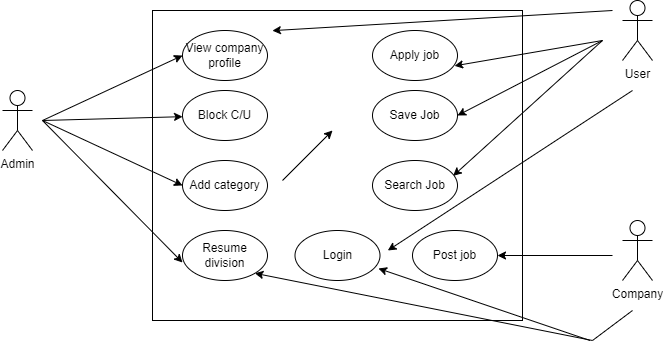

The diagram above was exported from draw.io. Its source (the exported page's mxGraphModel, read from the mxfile embedded in the PNG):
<mxGraphModel dx="782" dy="436" grid="1" gridSize="10" guides="1" tooltips="1" connect="1" arrows="1" fold="1" page="1" pageScale="1" pageWidth="850" pageHeight="1100" math="0" shadow="0">
  <root>
    <mxCell id="0" />
    <mxCell id="1" parent="0" />
    <mxCell id="txtVMAJF4ef39rqYA7k5-1" value="" style="rounded=0;whiteSpace=wrap;html=1;" vertex="1" parent="1">
      <mxGeometry x="250" y="70" width="370" height="310" as="geometry" />
    </mxCell>
    <mxCell id="txtVMAJF4ef39rqYA7k5-2" value="Admin" style="shape=umlActor;verticalLabelPosition=bottom;verticalAlign=top;html=1;outlineConnect=0;" vertex="1" parent="1">
      <mxGeometry x="100" y="150" width="30" height="60" as="geometry" />
    </mxCell>
    <mxCell id="txtVMAJF4ef39rqYA7k5-3" value="User" style="shape=umlActor;verticalLabelPosition=bottom;verticalAlign=top;html=1;outlineConnect=0;" vertex="1" parent="1">
      <mxGeometry x="720" y="60" width="30" height="60" as="geometry" />
    </mxCell>
    <mxCell id="txtVMAJF4ef39rqYA7k5-7" value="Company" style="shape=umlActor;verticalLabelPosition=bottom;verticalAlign=top;html=1;outlineConnect=0;" vertex="1" parent="1">
      <mxGeometry x="720" y="280" width="30" height="60" as="geometry" />
    </mxCell>
    <mxCell id="txtVMAJF4ef39rqYA7k5-8" value="View company profile" style="ellipse;whiteSpace=wrap;html=1;" vertex="1" parent="1">
      <mxGeometry x="280" y="90" width="85" height="50" as="geometry" />
    </mxCell>
    <mxCell id="txtVMAJF4ef39rqYA7k5-9" value="Block C/U" style="ellipse;whiteSpace=wrap;html=1;" vertex="1" parent="1">
      <mxGeometry x="280" y="150" width="85" height="50" as="geometry" />
    </mxCell>
    <mxCell id="txtVMAJF4ef39rqYA7k5-10" value="Add category" style="ellipse;whiteSpace=wrap;html=1;" vertex="1" parent="1">
      <mxGeometry x="280" y="220" width="85" height="50" as="geometry" />
    </mxCell>
    <mxCell id="txtVMAJF4ef39rqYA7k5-11" value="Resume division" style="ellipse;whiteSpace=wrap;html=1;" vertex="1" parent="1">
      <mxGeometry x="280" y="290" width="85" height="50" as="geometry" />
    </mxCell>
    <mxCell id="txtVMAJF4ef39rqYA7k5-13" value="Apply job" style="ellipse;whiteSpace=wrap;html=1;" vertex="1" parent="1">
      <mxGeometry x="470" y="90" width="85" height="50" as="geometry" />
    </mxCell>
    <mxCell id="txtVMAJF4ef39rqYA7k5-14" value="Save Job" style="ellipse;whiteSpace=wrap;html=1;" vertex="1" parent="1">
      <mxGeometry x="470" y="150" width="85" height="50" as="geometry" />
    </mxCell>
    <mxCell id="txtVMAJF4ef39rqYA7k5-15" value="Search Job" style="ellipse;whiteSpace=wrap;html=1;" vertex="1" parent="1">
      <mxGeometry x="470" y="220" width="85" height="50" as="geometry" />
    </mxCell>
    <mxCell id="txtVMAJF4ef39rqYA7k5-16" value="Login" style="ellipse;whiteSpace=wrap;html=1;" vertex="1" parent="1">
      <mxGeometry x="392.5" y="290" width="85" height="50" as="geometry" />
    </mxCell>
    <mxCell id="txtVMAJF4ef39rqYA7k5-17" value="Post job" style="ellipse;whiteSpace=wrap;html=1;" vertex="1" parent="1">
      <mxGeometry x="510" y="290" width="85" height="50" as="geometry" />
    </mxCell>
    <mxCell id="txtVMAJF4ef39rqYA7k5-18" value="" style="endArrow=classic;html=1;rounded=0;entryX=0;entryY=0.5;entryDx=0;entryDy=0;" edge="1" parent="1" target="txtVMAJF4ef39rqYA7k5-8">
      <mxGeometry width="50" height="50" relative="1" as="geometry">
        <mxPoint x="140" y="180" as="sourcePoint" />
        <mxPoint x="430" y="190" as="targetPoint" />
      </mxGeometry>
    </mxCell>
    <mxCell id="txtVMAJF4ef39rqYA7k5-19" value="" style="endArrow=classic;html=1;rounded=0;" edge="1" parent="1" target="txtVMAJF4ef39rqYA7k5-9">
      <mxGeometry width="50" height="50" relative="1" as="geometry">
        <mxPoint x="140" y="180" as="sourcePoint" />
        <mxPoint x="200" y="320" as="targetPoint" />
      </mxGeometry>
    </mxCell>
    <mxCell id="txtVMAJF4ef39rqYA7k5-20" value="" style="endArrow=classic;html=1;rounded=0;entryX=0;entryY=0.5;entryDx=0;entryDy=0;" edge="1" parent="1" target="txtVMAJF4ef39rqYA7k5-10">
      <mxGeometry width="50" height="50" relative="1" as="geometry">
        <mxPoint x="140" y="180" as="sourcePoint" />
        <mxPoint x="210" y="300" as="targetPoint" />
      </mxGeometry>
    </mxCell>
    <mxCell id="txtVMAJF4ef39rqYA7k5-21" value="" style="endArrow=classic;html=1;rounded=0;entryX=0;entryY=0.64;entryDx=0;entryDy=0;entryPerimeter=0;" edge="1" parent="1" target="txtVMAJF4ef39rqYA7k5-11">
      <mxGeometry width="50" height="50" relative="1" as="geometry">
        <mxPoint x="140" y="180" as="sourcePoint" />
        <mxPoint x="140" y="360" as="targetPoint" />
      </mxGeometry>
    </mxCell>
    <mxCell id="txtVMAJF4ef39rqYA7k5-22" value="" style="endArrow=classic;html=1;rounded=0;entryX=0.965;entryY=0.707;entryDx=0;entryDy=0;entryPerimeter=0;" edge="1" parent="1" target="txtVMAJF4ef39rqYA7k5-13">
      <mxGeometry width="50" height="50" relative="1" as="geometry">
        <mxPoint x="700" y="100" as="sourcePoint" />
        <mxPoint x="720" y="100" as="targetPoint" />
      </mxGeometry>
    </mxCell>
    <mxCell id="txtVMAJF4ef39rqYA7k5-23" value="" style="endArrow=classic;html=1;rounded=0;entryX=1;entryY=0.5;entryDx=0;entryDy=0;" edge="1" parent="1" target="txtVMAJF4ef39rqYA7k5-14">
      <mxGeometry width="50" height="50" relative="1" as="geometry">
        <mxPoint x="700" y="100" as="sourcePoint" />
        <mxPoint x="700" y="210" as="targetPoint" />
      </mxGeometry>
    </mxCell>
    <mxCell id="txtVMAJF4ef39rqYA7k5-24" value="" style="endArrow=classic;html=1;rounded=0;entryX=0.949;entryY=0.307;entryDx=0;entryDy=0;entryPerimeter=0;" edge="1" parent="1" target="txtVMAJF4ef39rqYA7k5-15">
      <mxGeometry width="50" height="50" relative="1" as="geometry">
        <mxPoint x="700" y="100" as="sourcePoint" />
        <mxPoint x="730" y="170" as="targetPoint" />
      </mxGeometry>
    </mxCell>
    <mxCell id="txtVMAJF4ef39rqYA7k5-25" value="" style="endArrow=classic;html=1;rounded=0;entryX=1;entryY=0.5;entryDx=0;entryDy=0;" edge="1" parent="1" target="txtVMAJF4ef39rqYA7k5-17">
      <mxGeometry width="50" height="50" relative="1" as="geometry">
        <mxPoint x="710" y="315" as="sourcePoint" />
        <mxPoint x="430" y="190" as="targetPoint" />
      </mxGeometry>
    </mxCell>
    <mxCell id="txtVMAJF4ef39rqYA7k5-26" value="" style="endArrow=classic;html=1;rounded=0;entryX=1.092;entryY=0.4;entryDx=0;entryDy=0;entryPerimeter=0;" edge="1" parent="1" target="txtVMAJF4ef39rqYA7k5-16">
      <mxGeometry width="50" height="50" relative="1" as="geometry">
        <mxPoint x="730" y="150" as="sourcePoint" />
        <mxPoint x="760" y="170" as="targetPoint" />
      </mxGeometry>
    </mxCell>
    <mxCell id="txtVMAJF4ef39rqYA7k5-27" value="" style="endArrow=classic;html=1;rounded=0;entryX=0.982;entryY=0.76;entryDx=0;entryDy=0;entryPerimeter=0;" edge="1" parent="1" target="txtVMAJF4ef39rqYA7k5-16">
      <mxGeometry width="50" height="50" relative="1" as="geometry">
        <mxPoint x="687.5" y="400" as="sourcePoint" />
        <mxPoint x="477.5" y="300" as="targetPoint" />
      </mxGeometry>
    </mxCell>
    <mxCell id="txtVMAJF4ef39rqYA7k5-28" value="" style="endArrow=none;html=1;rounded=0;" edge="1" parent="1">
      <mxGeometry width="50" height="50" relative="1" as="geometry">
        <mxPoint x="690" y="400" as="sourcePoint" />
        <mxPoint x="730" y="370" as="targetPoint" />
      </mxGeometry>
    </mxCell>
    <mxCell id="txtVMAJF4ef39rqYA7k5-29" value="" style="endArrow=classic;html=1;rounded=0;entryX=0.324;entryY=0.065;entryDx=0;entryDy=0;entryPerimeter=0;" edge="1" parent="1" target="txtVMAJF4ef39rqYA7k5-1">
      <mxGeometry width="50" height="50" relative="1" as="geometry">
        <mxPoint x="710" y="70" as="sourcePoint" />
        <mxPoint x="700" y="10" as="targetPoint" />
      </mxGeometry>
    </mxCell>
    <mxCell id="txtVMAJF4ef39rqYA7k5-30" value="" style="endArrow=classic;html=1;rounded=0;" edge="1" parent="1">
      <mxGeometry width="50" height="50" relative="1" as="geometry">
        <mxPoint x="380" y="240" as="sourcePoint" />
        <mxPoint x="430" y="190" as="targetPoint" />
      </mxGeometry>
    </mxCell>
    <mxCell id="txtVMAJF4ef39rqYA7k5-31" value="" style="endArrow=classic;html=1;rounded=0;entryX=1;entryY=1;entryDx=0;entryDy=0;" edge="1" parent="1" target="txtVMAJF4ef39rqYA7k5-11">
      <mxGeometry width="50" height="50" relative="1" as="geometry">
        <mxPoint x="690" y="400" as="sourcePoint" />
        <mxPoint x="630" y="400" as="targetPoint" />
      </mxGeometry>
    </mxCell>
  </root>
</mxGraphModel>